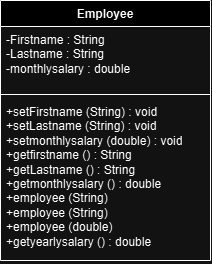

The diagram above was exported from draw.io. Its source (the exported page's mxGraphModel, read from the mxfile embedded in the PNG):
<mxGraphModel dx="1075" dy="464" grid="1" gridSize="10" guides="1" tooltips="1" connect="1" arrows="1" fold="1" page="1" pageScale="1" pageWidth="827" pageHeight="1169" math="0" shadow="0">
  <root>
    <mxCell id="0" />
    <mxCell id="1" parent="0" />
    <mxCell id="GsjyTg_L3I_LuEx6uoWe-1" value="Employee" style="swimlane;fontStyle=1;align=center;verticalAlign=top;childLayout=stackLayout;horizontal=1;startSize=26;horizontalStack=0;resizeParent=1;resizeParentMax=0;resizeLast=0;collapsible=1;marginBottom=0;whiteSpace=wrap;html=1;" parent="1" vertex="1">
      <mxGeometry x="260" y="210" width="210" height="260" as="geometry" />
    </mxCell>
    <mxCell id="GsjyTg_L3I_LuEx6uoWe-2" value="-Firstname : String&lt;div&gt;-Lastname : String&lt;/div&gt;&lt;div&gt;-monthlysalary : double&lt;/div&gt;&lt;div&gt;&lt;br&gt;&lt;/div&gt;" style="text;strokeColor=none;fillColor=none;align=left;verticalAlign=top;spacingLeft=4;spacingRight=4;overflow=hidden;rotatable=0;points=[[0,0.5],[1,0.5]];portConstraint=eastwest;whiteSpace=wrap;html=1;" parent="GsjyTg_L3I_LuEx6uoWe-1" vertex="1">
      <mxGeometry y="26" width="210" height="64" as="geometry" />
    </mxCell>
    <mxCell id="GsjyTg_L3I_LuEx6uoWe-3" value="" style="line;strokeWidth=1;fillColor=none;align=left;verticalAlign=middle;spacingTop=-1;spacingLeft=3;spacingRight=3;rotatable=0;labelPosition=right;points=[];portConstraint=eastwest;strokeColor=inherit;" parent="GsjyTg_L3I_LuEx6uoWe-1" vertex="1">
      <mxGeometry y="90" width="210" height="8" as="geometry" />
    </mxCell>
    <mxCell id="GsjyTg_L3I_LuEx6uoWe-4" value="+setFirstname (String) : void&lt;div&gt;+setLastname (String) : void&lt;/div&gt;&lt;div&gt;&lt;div&gt;&lt;div&gt;+setmonthlysalary (double) : void&lt;/div&gt;&lt;div&gt;&lt;div&gt;+getfirstname () : String&lt;/div&gt;&lt;div&gt;&lt;div&gt;+getLastname () : String&lt;/div&gt;&lt;div&gt;&lt;div&gt;+getmonthlysalary () : double&lt;/div&gt;&lt;div&gt;+employee (String)&lt;/div&gt;&lt;div&gt;+employee (String)&lt;/div&gt;&lt;div&gt;+employee (double)&lt;/div&gt;&lt;div&gt;+getyearlysalary () : double&lt;/div&gt;&lt;div&gt;&lt;br&gt;&lt;/div&gt;&lt;div&gt;&lt;br&gt;&lt;/div&gt;&lt;div&gt;&lt;br&gt;&lt;/div&gt;&lt;div&gt;&lt;br&gt;&lt;/div&gt;&lt;/div&gt;&lt;div&gt;&lt;br&gt;&lt;/div&gt;&lt;/div&gt;&lt;div&gt;&lt;br&gt;&lt;/div&gt;&lt;/div&gt;&lt;div&gt;&lt;br&gt;&lt;/div&gt;&lt;/div&gt;&lt;/div&gt;" style="text;strokeColor=none;fillColor=none;align=left;verticalAlign=top;spacingLeft=4;spacingRight=4;overflow=hidden;rotatable=0;points=[[0,0.5],[1,0.5]];portConstraint=eastwest;whiteSpace=wrap;html=1;" parent="GsjyTg_L3I_LuEx6uoWe-1" vertex="1">
      <mxGeometry y="98" width="210" height="162" as="geometry" />
    </mxCell>
  </root>
</mxGraphModel>